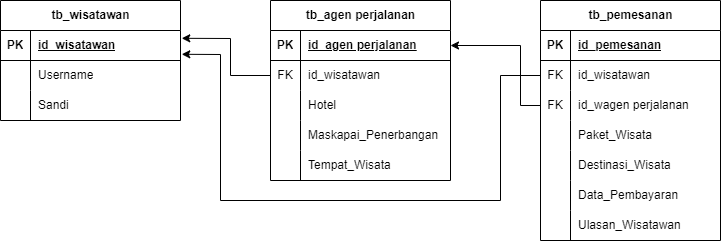

The diagram above was exported from draw.io. Its source (the exported page's mxGraphModel, read from the mxfile embedded in the PNG):
<mxGraphModel dx="1050" dy="557" grid="1" gridSize="10" guides="1" tooltips="1" connect="1" arrows="1" fold="1" page="1" pageScale="1" pageWidth="850" pageHeight="1100" math="0" shadow="0">
  <root>
    <mxCell id="0" />
    <mxCell id="1" parent="0" />
    <mxCell id="h-KTIEwJSlu5G2kFiDn6-1" value="tb_wisatawan" style="shape=table;startSize=30;container=1;collapsible=1;childLayout=tableLayout;fixedRows=1;rowLines=0;fontStyle=1;align=center;resizeLast=1;html=1;" vertex="1" parent="1">
      <mxGeometry x="100" y="160" width="180" height="120" as="geometry" />
    </mxCell>
    <mxCell id="h-KTIEwJSlu5G2kFiDn6-2" value="" style="shape=tableRow;horizontal=0;startSize=0;swimlaneHead=0;swimlaneBody=0;fillColor=none;collapsible=0;dropTarget=0;points=[[0,0.5],[1,0.5]];portConstraint=eastwest;top=0;left=0;right=0;bottom=1;" vertex="1" parent="h-KTIEwJSlu5G2kFiDn6-1">
      <mxGeometry y="30" width="180" height="30" as="geometry" />
    </mxCell>
    <mxCell id="h-KTIEwJSlu5G2kFiDn6-3" value="PK" style="shape=partialRectangle;connectable=0;fillColor=none;top=0;left=0;bottom=0;right=0;fontStyle=1;overflow=hidden;whiteSpace=wrap;html=1;" vertex="1" parent="h-KTIEwJSlu5G2kFiDn6-2">
      <mxGeometry width="30" height="30" as="geometry">
        <mxRectangle width="30" height="30" as="alternateBounds" />
      </mxGeometry>
    </mxCell>
    <mxCell id="h-KTIEwJSlu5G2kFiDn6-4" value="id_wisatawan" style="shape=partialRectangle;connectable=0;fillColor=none;top=0;left=0;bottom=0;right=0;align=left;spacingLeft=6;fontStyle=5;overflow=hidden;whiteSpace=wrap;html=1;" vertex="1" parent="h-KTIEwJSlu5G2kFiDn6-2">
      <mxGeometry x="30" width="150" height="30" as="geometry">
        <mxRectangle width="150" height="30" as="alternateBounds" />
      </mxGeometry>
    </mxCell>
    <mxCell id="h-KTIEwJSlu5G2kFiDn6-5" value="" style="shape=tableRow;horizontal=0;startSize=0;swimlaneHead=0;swimlaneBody=0;fillColor=none;collapsible=0;dropTarget=0;points=[[0,0.5],[1,0.5]];portConstraint=eastwest;top=0;left=0;right=0;bottom=0;" vertex="1" parent="h-KTIEwJSlu5G2kFiDn6-1">
      <mxGeometry y="60" width="180" height="30" as="geometry" />
    </mxCell>
    <mxCell id="h-KTIEwJSlu5G2kFiDn6-6" value="" style="shape=partialRectangle;connectable=0;fillColor=none;top=0;left=0;bottom=0;right=0;editable=1;overflow=hidden;whiteSpace=wrap;html=1;" vertex="1" parent="h-KTIEwJSlu5G2kFiDn6-5">
      <mxGeometry width="30" height="30" as="geometry">
        <mxRectangle width="30" height="30" as="alternateBounds" />
      </mxGeometry>
    </mxCell>
    <mxCell id="h-KTIEwJSlu5G2kFiDn6-7" value="Username" style="shape=partialRectangle;connectable=0;fillColor=none;top=0;left=0;bottom=0;right=0;align=left;spacingLeft=6;overflow=hidden;whiteSpace=wrap;html=1;" vertex="1" parent="h-KTIEwJSlu5G2kFiDn6-5">
      <mxGeometry x="30" width="150" height="30" as="geometry">
        <mxRectangle width="150" height="30" as="alternateBounds" />
      </mxGeometry>
    </mxCell>
    <mxCell id="h-KTIEwJSlu5G2kFiDn6-8" value="" style="shape=tableRow;horizontal=0;startSize=0;swimlaneHead=0;swimlaneBody=0;fillColor=none;collapsible=0;dropTarget=0;points=[[0,0.5],[1,0.5]];portConstraint=eastwest;top=0;left=0;right=0;bottom=0;" vertex="1" parent="h-KTIEwJSlu5G2kFiDn6-1">
      <mxGeometry y="90" width="180" height="30" as="geometry" />
    </mxCell>
    <mxCell id="h-KTIEwJSlu5G2kFiDn6-9" value="" style="shape=partialRectangle;connectable=0;fillColor=none;top=0;left=0;bottom=0;right=0;editable=1;overflow=hidden;whiteSpace=wrap;html=1;" vertex="1" parent="h-KTIEwJSlu5G2kFiDn6-8">
      <mxGeometry width="30" height="30" as="geometry">
        <mxRectangle width="30" height="30" as="alternateBounds" />
      </mxGeometry>
    </mxCell>
    <mxCell id="h-KTIEwJSlu5G2kFiDn6-10" value="Sandi" style="shape=partialRectangle;connectable=0;fillColor=none;top=0;left=0;bottom=0;right=0;align=left;spacingLeft=6;overflow=hidden;whiteSpace=wrap;html=1;" vertex="1" parent="h-KTIEwJSlu5G2kFiDn6-8">
      <mxGeometry x="30" width="150" height="30" as="geometry">
        <mxRectangle width="150" height="30" as="alternateBounds" />
      </mxGeometry>
    </mxCell>
    <mxCell id="h-KTIEwJSlu5G2kFiDn6-14" value="tb_agen perjalanan" style="shape=table;startSize=30;container=1;collapsible=1;childLayout=tableLayout;fixedRows=1;rowLines=0;fontStyle=1;align=center;resizeLast=1;html=1;" vertex="1" parent="1">
      <mxGeometry x="370" y="160" width="180" height="180" as="geometry" />
    </mxCell>
    <mxCell id="h-KTIEwJSlu5G2kFiDn6-15" value="" style="shape=tableRow;horizontal=0;startSize=0;swimlaneHead=0;swimlaneBody=0;fillColor=none;collapsible=0;dropTarget=0;points=[[0,0.5],[1,0.5]];portConstraint=eastwest;top=0;left=0;right=0;bottom=1;" vertex="1" parent="h-KTIEwJSlu5G2kFiDn6-14">
      <mxGeometry y="30" width="180" height="30" as="geometry" />
    </mxCell>
    <mxCell id="h-KTIEwJSlu5G2kFiDn6-16" value="PK" style="shape=partialRectangle;connectable=0;fillColor=none;top=0;left=0;bottom=0;right=0;fontStyle=1;overflow=hidden;whiteSpace=wrap;html=1;" vertex="1" parent="h-KTIEwJSlu5G2kFiDn6-15">
      <mxGeometry width="30" height="30" as="geometry">
        <mxRectangle width="30" height="30" as="alternateBounds" />
      </mxGeometry>
    </mxCell>
    <mxCell id="h-KTIEwJSlu5G2kFiDn6-17" value="id_agen perjalanan" style="shape=partialRectangle;connectable=0;fillColor=none;top=0;left=0;bottom=0;right=0;align=left;spacingLeft=6;fontStyle=5;overflow=hidden;whiteSpace=wrap;html=1;" vertex="1" parent="h-KTIEwJSlu5G2kFiDn6-15">
      <mxGeometry x="30" width="150" height="30" as="geometry">
        <mxRectangle width="150" height="30" as="alternateBounds" />
      </mxGeometry>
    </mxCell>
    <mxCell id="h-KTIEwJSlu5G2kFiDn6-18" value="" style="shape=tableRow;horizontal=0;startSize=0;swimlaneHead=0;swimlaneBody=0;fillColor=none;collapsible=0;dropTarget=0;points=[[0,0.5],[1,0.5]];portConstraint=eastwest;top=0;left=0;right=0;bottom=0;" vertex="1" parent="h-KTIEwJSlu5G2kFiDn6-14">
      <mxGeometry y="60" width="180" height="30" as="geometry" />
    </mxCell>
    <mxCell id="h-KTIEwJSlu5G2kFiDn6-19" value="FK" style="shape=partialRectangle;connectable=0;fillColor=none;top=0;left=0;bottom=0;right=0;editable=1;overflow=hidden;whiteSpace=wrap;html=1;" vertex="1" parent="h-KTIEwJSlu5G2kFiDn6-18">
      <mxGeometry width="30" height="30" as="geometry">
        <mxRectangle width="30" height="30" as="alternateBounds" />
      </mxGeometry>
    </mxCell>
    <mxCell id="h-KTIEwJSlu5G2kFiDn6-20" value="id_wisatawan" style="shape=partialRectangle;connectable=0;fillColor=none;top=0;left=0;bottom=0;right=0;align=left;spacingLeft=6;overflow=hidden;whiteSpace=wrap;html=1;" vertex="1" parent="h-KTIEwJSlu5G2kFiDn6-18">
      <mxGeometry x="30" width="150" height="30" as="geometry">
        <mxRectangle width="150" height="30" as="alternateBounds" />
      </mxGeometry>
    </mxCell>
    <mxCell id="h-KTIEwJSlu5G2kFiDn6-21" value="" style="shape=tableRow;horizontal=0;startSize=0;swimlaneHead=0;swimlaneBody=0;fillColor=none;collapsible=0;dropTarget=0;points=[[0,0.5],[1,0.5]];portConstraint=eastwest;top=0;left=0;right=0;bottom=0;" vertex="1" parent="h-KTIEwJSlu5G2kFiDn6-14">
      <mxGeometry y="90" width="180" height="30" as="geometry" />
    </mxCell>
    <mxCell id="h-KTIEwJSlu5G2kFiDn6-22" value="" style="shape=partialRectangle;connectable=0;fillColor=none;top=0;left=0;bottom=0;right=0;editable=1;overflow=hidden;whiteSpace=wrap;html=1;" vertex="1" parent="h-KTIEwJSlu5G2kFiDn6-21">
      <mxGeometry width="30" height="30" as="geometry">
        <mxRectangle width="30" height="30" as="alternateBounds" />
      </mxGeometry>
    </mxCell>
    <mxCell id="h-KTIEwJSlu5G2kFiDn6-23" value="Hotel" style="shape=partialRectangle;connectable=0;fillColor=none;top=0;left=0;bottom=0;right=0;align=left;spacingLeft=6;overflow=hidden;whiteSpace=wrap;html=1;" vertex="1" parent="h-KTIEwJSlu5G2kFiDn6-21">
      <mxGeometry x="30" width="150" height="30" as="geometry">
        <mxRectangle width="150" height="30" as="alternateBounds" />
      </mxGeometry>
    </mxCell>
    <mxCell id="h-KTIEwJSlu5G2kFiDn6-24" value="" style="shape=tableRow;horizontal=0;startSize=0;swimlaneHead=0;swimlaneBody=0;fillColor=none;collapsible=0;dropTarget=0;points=[[0,0.5],[1,0.5]];portConstraint=eastwest;top=0;left=0;right=0;bottom=0;" vertex="1" parent="h-KTIEwJSlu5G2kFiDn6-14">
      <mxGeometry y="120" width="180" height="30" as="geometry" />
    </mxCell>
    <mxCell id="h-KTIEwJSlu5G2kFiDn6-25" value="" style="shape=partialRectangle;connectable=0;fillColor=none;top=0;left=0;bottom=0;right=0;editable=1;overflow=hidden;whiteSpace=wrap;html=1;" vertex="1" parent="h-KTIEwJSlu5G2kFiDn6-24">
      <mxGeometry width="30" height="30" as="geometry">
        <mxRectangle width="30" height="30" as="alternateBounds" />
      </mxGeometry>
    </mxCell>
    <mxCell id="h-KTIEwJSlu5G2kFiDn6-26" value="Maskapai_Penerbangan" style="shape=partialRectangle;connectable=0;fillColor=none;top=0;left=0;bottom=0;right=0;align=left;spacingLeft=6;overflow=hidden;whiteSpace=wrap;html=1;" vertex="1" parent="h-KTIEwJSlu5G2kFiDn6-24">
      <mxGeometry x="30" width="150" height="30" as="geometry">
        <mxRectangle width="150" height="30" as="alternateBounds" />
      </mxGeometry>
    </mxCell>
    <mxCell id="h-KTIEwJSlu5G2kFiDn6-43" value="" style="shape=tableRow;horizontal=0;startSize=0;swimlaneHead=0;swimlaneBody=0;fillColor=none;collapsible=0;dropTarget=0;points=[[0,0.5],[1,0.5]];portConstraint=eastwest;top=0;left=0;right=0;bottom=0;" vertex="1" parent="h-KTIEwJSlu5G2kFiDn6-14">
      <mxGeometry y="150" width="180" height="30" as="geometry" />
    </mxCell>
    <mxCell id="h-KTIEwJSlu5G2kFiDn6-44" value="" style="shape=partialRectangle;connectable=0;fillColor=none;top=0;left=0;bottom=0;right=0;editable=1;overflow=hidden;whiteSpace=wrap;html=1;" vertex="1" parent="h-KTIEwJSlu5G2kFiDn6-43">
      <mxGeometry width="30" height="30" as="geometry">
        <mxRectangle width="30" height="30" as="alternateBounds" />
      </mxGeometry>
    </mxCell>
    <mxCell id="h-KTIEwJSlu5G2kFiDn6-45" value="Tempat_Wisata" style="shape=partialRectangle;connectable=0;fillColor=none;top=0;left=0;bottom=0;right=0;align=left;spacingLeft=6;overflow=hidden;whiteSpace=wrap;html=1;" vertex="1" parent="h-KTIEwJSlu5G2kFiDn6-43">
      <mxGeometry x="30" width="150" height="30" as="geometry">
        <mxRectangle width="150" height="30" as="alternateBounds" />
      </mxGeometry>
    </mxCell>
    <mxCell id="h-KTIEwJSlu5G2kFiDn6-27" value="tb_pemesanan" style="shape=table;startSize=30;container=1;collapsible=1;childLayout=tableLayout;fixedRows=1;rowLines=0;fontStyle=1;align=center;resizeLast=1;html=1;" vertex="1" parent="1">
      <mxGeometry x="640" y="160" width="180" height="240" as="geometry" />
    </mxCell>
    <mxCell id="h-KTIEwJSlu5G2kFiDn6-28" value="" style="shape=tableRow;horizontal=0;startSize=0;swimlaneHead=0;swimlaneBody=0;fillColor=none;collapsible=0;dropTarget=0;points=[[0,0.5],[1,0.5]];portConstraint=eastwest;top=0;left=0;right=0;bottom=1;" vertex="1" parent="h-KTIEwJSlu5G2kFiDn6-27">
      <mxGeometry y="30" width="180" height="30" as="geometry" />
    </mxCell>
    <mxCell id="h-KTIEwJSlu5G2kFiDn6-29" value="PK" style="shape=partialRectangle;connectable=0;fillColor=none;top=0;left=0;bottom=0;right=0;fontStyle=1;overflow=hidden;whiteSpace=wrap;html=1;" vertex="1" parent="h-KTIEwJSlu5G2kFiDn6-28">
      <mxGeometry width="30" height="30" as="geometry">
        <mxRectangle width="30" height="30" as="alternateBounds" />
      </mxGeometry>
    </mxCell>
    <mxCell id="h-KTIEwJSlu5G2kFiDn6-30" value="id_pemesanan" style="shape=partialRectangle;connectable=0;fillColor=none;top=0;left=0;bottom=0;right=0;align=left;spacingLeft=6;fontStyle=5;overflow=hidden;whiteSpace=wrap;html=1;" vertex="1" parent="h-KTIEwJSlu5G2kFiDn6-28">
      <mxGeometry x="30" width="150" height="30" as="geometry">
        <mxRectangle width="150" height="30" as="alternateBounds" />
      </mxGeometry>
    </mxCell>
    <mxCell id="h-KTIEwJSlu5G2kFiDn6-31" value="" style="shape=tableRow;horizontal=0;startSize=0;swimlaneHead=0;swimlaneBody=0;fillColor=none;collapsible=0;dropTarget=0;points=[[0,0.5],[1,0.5]];portConstraint=eastwest;top=0;left=0;right=0;bottom=0;" vertex="1" parent="h-KTIEwJSlu5G2kFiDn6-27">
      <mxGeometry y="60" width="180" height="30" as="geometry" />
    </mxCell>
    <mxCell id="h-KTIEwJSlu5G2kFiDn6-32" value="FK" style="shape=partialRectangle;connectable=0;fillColor=none;top=0;left=0;bottom=0;right=0;editable=1;overflow=hidden;whiteSpace=wrap;html=1;" vertex="1" parent="h-KTIEwJSlu5G2kFiDn6-31">
      <mxGeometry width="30" height="30" as="geometry">
        <mxRectangle width="30" height="30" as="alternateBounds" />
      </mxGeometry>
    </mxCell>
    <mxCell id="h-KTIEwJSlu5G2kFiDn6-33" value="id_wisatawan" style="shape=partialRectangle;connectable=0;fillColor=none;top=0;left=0;bottom=0;right=0;align=left;spacingLeft=6;overflow=hidden;whiteSpace=wrap;html=1;" vertex="1" parent="h-KTIEwJSlu5G2kFiDn6-31">
      <mxGeometry x="30" width="150" height="30" as="geometry">
        <mxRectangle width="150" height="30" as="alternateBounds" />
      </mxGeometry>
    </mxCell>
    <mxCell id="h-KTIEwJSlu5G2kFiDn6-46" value="" style="shape=tableRow;horizontal=0;startSize=0;swimlaneHead=0;swimlaneBody=0;fillColor=none;collapsible=0;dropTarget=0;points=[[0,0.5],[1,0.5]];portConstraint=eastwest;top=0;left=0;right=0;bottom=0;" vertex="1" parent="h-KTIEwJSlu5G2kFiDn6-27">
      <mxGeometry y="90" width="180" height="30" as="geometry" />
    </mxCell>
    <mxCell id="h-KTIEwJSlu5G2kFiDn6-47" value="FK" style="shape=partialRectangle;connectable=0;fillColor=none;top=0;left=0;bottom=0;right=0;editable=1;overflow=hidden;whiteSpace=wrap;html=1;" vertex="1" parent="h-KTIEwJSlu5G2kFiDn6-46">
      <mxGeometry width="30" height="30" as="geometry">
        <mxRectangle width="30" height="30" as="alternateBounds" />
      </mxGeometry>
    </mxCell>
    <mxCell id="h-KTIEwJSlu5G2kFiDn6-48" value="id_wagen perjalanan" style="shape=partialRectangle;connectable=0;fillColor=none;top=0;left=0;bottom=0;right=0;align=left;spacingLeft=6;overflow=hidden;whiteSpace=wrap;html=1;" vertex="1" parent="h-KTIEwJSlu5G2kFiDn6-46">
      <mxGeometry x="30" width="150" height="30" as="geometry">
        <mxRectangle width="150" height="30" as="alternateBounds" />
      </mxGeometry>
    </mxCell>
    <mxCell id="h-KTIEwJSlu5G2kFiDn6-34" value="" style="shape=tableRow;horizontal=0;startSize=0;swimlaneHead=0;swimlaneBody=0;fillColor=none;collapsible=0;dropTarget=0;points=[[0,0.5],[1,0.5]];portConstraint=eastwest;top=0;left=0;right=0;bottom=0;" vertex="1" parent="h-KTIEwJSlu5G2kFiDn6-27">
      <mxGeometry y="120" width="180" height="30" as="geometry" />
    </mxCell>
    <mxCell id="h-KTIEwJSlu5G2kFiDn6-35" value="" style="shape=partialRectangle;connectable=0;fillColor=none;top=0;left=0;bottom=0;right=0;editable=1;overflow=hidden;whiteSpace=wrap;html=1;" vertex="1" parent="h-KTIEwJSlu5G2kFiDn6-34">
      <mxGeometry width="30" height="30" as="geometry">
        <mxRectangle width="30" height="30" as="alternateBounds" />
      </mxGeometry>
    </mxCell>
    <mxCell id="h-KTIEwJSlu5G2kFiDn6-36" value="Paket_Wisata" style="shape=partialRectangle;connectable=0;fillColor=none;top=0;left=0;bottom=0;right=0;align=left;spacingLeft=6;overflow=hidden;whiteSpace=wrap;html=1;" vertex="1" parent="h-KTIEwJSlu5G2kFiDn6-34">
      <mxGeometry x="30" width="150" height="30" as="geometry">
        <mxRectangle width="150" height="30" as="alternateBounds" />
      </mxGeometry>
    </mxCell>
    <mxCell id="h-KTIEwJSlu5G2kFiDn6-37" value="" style="shape=tableRow;horizontal=0;startSize=0;swimlaneHead=0;swimlaneBody=0;fillColor=none;collapsible=0;dropTarget=0;points=[[0,0.5],[1,0.5]];portConstraint=eastwest;top=0;left=0;right=0;bottom=0;" vertex="1" parent="h-KTIEwJSlu5G2kFiDn6-27">
      <mxGeometry y="150" width="180" height="30" as="geometry" />
    </mxCell>
    <mxCell id="h-KTIEwJSlu5G2kFiDn6-38" value="" style="shape=partialRectangle;connectable=0;fillColor=none;top=0;left=0;bottom=0;right=0;editable=1;overflow=hidden;whiteSpace=wrap;html=1;" vertex="1" parent="h-KTIEwJSlu5G2kFiDn6-37">
      <mxGeometry width="30" height="30" as="geometry">
        <mxRectangle width="30" height="30" as="alternateBounds" />
      </mxGeometry>
    </mxCell>
    <mxCell id="h-KTIEwJSlu5G2kFiDn6-39" value="Destinasi_Wisata" style="shape=partialRectangle;connectable=0;fillColor=none;top=0;left=0;bottom=0;right=0;align=left;spacingLeft=6;overflow=hidden;whiteSpace=wrap;html=1;" vertex="1" parent="h-KTIEwJSlu5G2kFiDn6-37">
      <mxGeometry x="30" width="150" height="30" as="geometry">
        <mxRectangle width="150" height="30" as="alternateBounds" />
      </mxGeometry>
    </mxCell>
    <mxCell id="h-KTIEwJSlu5G2kFiDn6-40" value="" style="shape=tableRow;horizontal=0;startSize=0;swimlaneHead=0;swimlaneBody=0;fillColor=none;collapsible=0;dropTarget=0;points=[[0,0.5],[1,0.5]];portConstraint=eastwest;top=0;left=0;right=0;bottom=0;" vertex="1" parent="h-KTIEwJSlu5G2kFiDn6-27">
      <mxGeometry y="180" width="180" height="30" as="geometry" />
    </mxCell>
    <mxCell id="h-KTIEwJSlu5G2kFiDn6-41" value="" style="shape=partialRectangle;connectable=0;fillColor=none;top=0;left=0;bottom=0;right=0;editable=1;overflow=hidden;whiteSpace=wrap;html=1;" vertex="1" parent="h-KTIEwJSlu5G2kFiDn6-40">
      <mxGeometry width="30" height="30" as="geometry">
        <mxRectangle width="30" height="30" as="alternateBounds" />
      </mxGeometry>
    </mxCell>
    <mxCell id="h-KTIEwJSlu5G2kFiDn6-42" value="Data_Pembayaran" style="shape=partialRectangle;connectable=0;fillColor=none;top=0;left=0;bottom=0;right=0;align=left;spacingLeft=6;overflow=hidden;whiteSpace=wrap;html=1;" vertex="1" parent="h-KTIEwJSlu5G2kFiDn6-40">
      <mxGeometry x="30" width="150" height="30" as="geometry">
        <mxRectangle width="150" height="30" as="alternateBounds" />
      </mxGeometry>
    </mxCell>
    <mxCell id="h-KTIEwJSlu5G2kFiDn6-49" value="" style="shape=tableRow;horizontal=0;startSize=0;swimlaneHead=0;swimlaneBody=0;fillColor=none;collapsible=0;dropTarget=0;points=[[0,0.5],[1,0.5]];portConstraint=eastwest;top=0;left=0;right=0;bottom=0;" vertex="1" parent="h-KTIEwJSlu5G2kFiDn6-27">
      <mxGeometry y="210" width="180" height="30" as="geometry" />
    </mxCell>
    <mxCell id="h-KTIEwJSlu5G2kFiDn6-50" value="" style="shape=partialRectangle;connectable=0;fillColor=none;top=0;left=0;bottom=0;right=0;editable=1;overflow=hidden;whiteSpace=wrap;html=1;" vertex="1" parent="h-KTIEwJSlu5G2kFiDn6-49">
      <mxGeometry width="30" height="30" as="geometry">
        <mxRectangle width="30" height="30" as="alternateBounds" />
      </mxGeometry>
    </mxCell>
    <mxCell id="h-KTIEwJSlu5G2kFiDn6-51" value="Ulasan_Wisatawan" style="shape=partialRectangle;connectable=0;fillColor=none;top=0;left=0;bottom=0;right=0;align=left;spacingLeft=6;overflow=hidden;whiteSpace=wrap;html=1;" vertex="1" parent="h-KTIEwJSlu5G2kFiDn6-49">
      <mxGeometry x="30" width="150" height="30" as="geometry">
        <mxRectangle width="150" height="30" as="alternateBounds" />
      </mxGeometry>
    </mxCell>
    <mxCell id="h-KTIEwJSlu5G2kFiDn6-52" value="" style="endArrow=none;html=1;rounded=0;exitX=1.007;exitY=0.26;exitDx=0;exitDy=0;entryX=0;entryY=0.5;entryDx=0;entryDy=0;startArrow=classic;startFill=1;endFill=0;exitPerimeter=0;" edge="1" parent="1" source="h-KTIEwJSlu5G2kFiDn6-2" target="h-KTIEwJSlu5G2kFiDn6-18">
      <mxGeometry width="50" height="50" relative="1" as="geometry">
        <mxPoint x="460" y="320" as="sourcePoint" />
        <mxPoint x="510" y="270" as="targetPoint" />
        <Array as="points">
          <mxPoint x="330" y="198" />
          <mxPoint x="330" y="235" />
        </Array>
      </mxGeometry>
    </mxCell>
    <mxCell id="h-KTIEwJSlu5G2kFiDn6-53" value="" style="endArrow=classic;html=1;rounded=0;entryX=1.007;entryY=0.793;entryDx=0;entryDy=0;entryPerimeter=0;exitX=0;exitY=0.5;exitDx=0;exitDy=0;" edge="1" parent="1" source="h-KTIEwJSlu5G2kFiDn6-31" target="h-KTIEwJSlu5G2kFiDn6-2">
      <mxGeometry width="50" height="50" relative="1" as="geometry">
        <mxPoint x="460" y="320" as="sourcePoint" />
        <mxPoint x="510" y="270" as="targetPoint" />
        <Array as="points">
          <mxPoint x="600" y="235" />
          <mxPoint x="600" y="360" />
          <mxPoint x="320" y="360" />
          <mxPoint x="320" y="214" />
        </Array>
      </mxGeometry>
    </mxCell>
    <mxCell id="h-KTIEwJSlu5G2kFiDn6-54" value="" style="endArrow=classic;html=1;rounded=0;entryX=1;entryY=0.5;entryDx=0;entryDy=0;exitX=0;exitY=0.5;exitDx=0;exitDy=0;" edge="1" parent="1" source="h-KTIEwJSlu5G2kFiDn6-46" target="h-KTIEwJSlu5G2kFiDn6-15">
      <mxGeometry width="50" height="50" relative="1" as="geometry">
        <mxPoint x="460" y="320" as="sourcePoint" />
        <mxPoint x="510" y="270" as="targetPoint" />
        <Array as="points">
          <mxPoint x="620" y="265" />
          <mxPoint x="620" y="205" />
        </Array>
      </mxGeometry>
    </mxCell>
  </root>
</mxGraphModel>